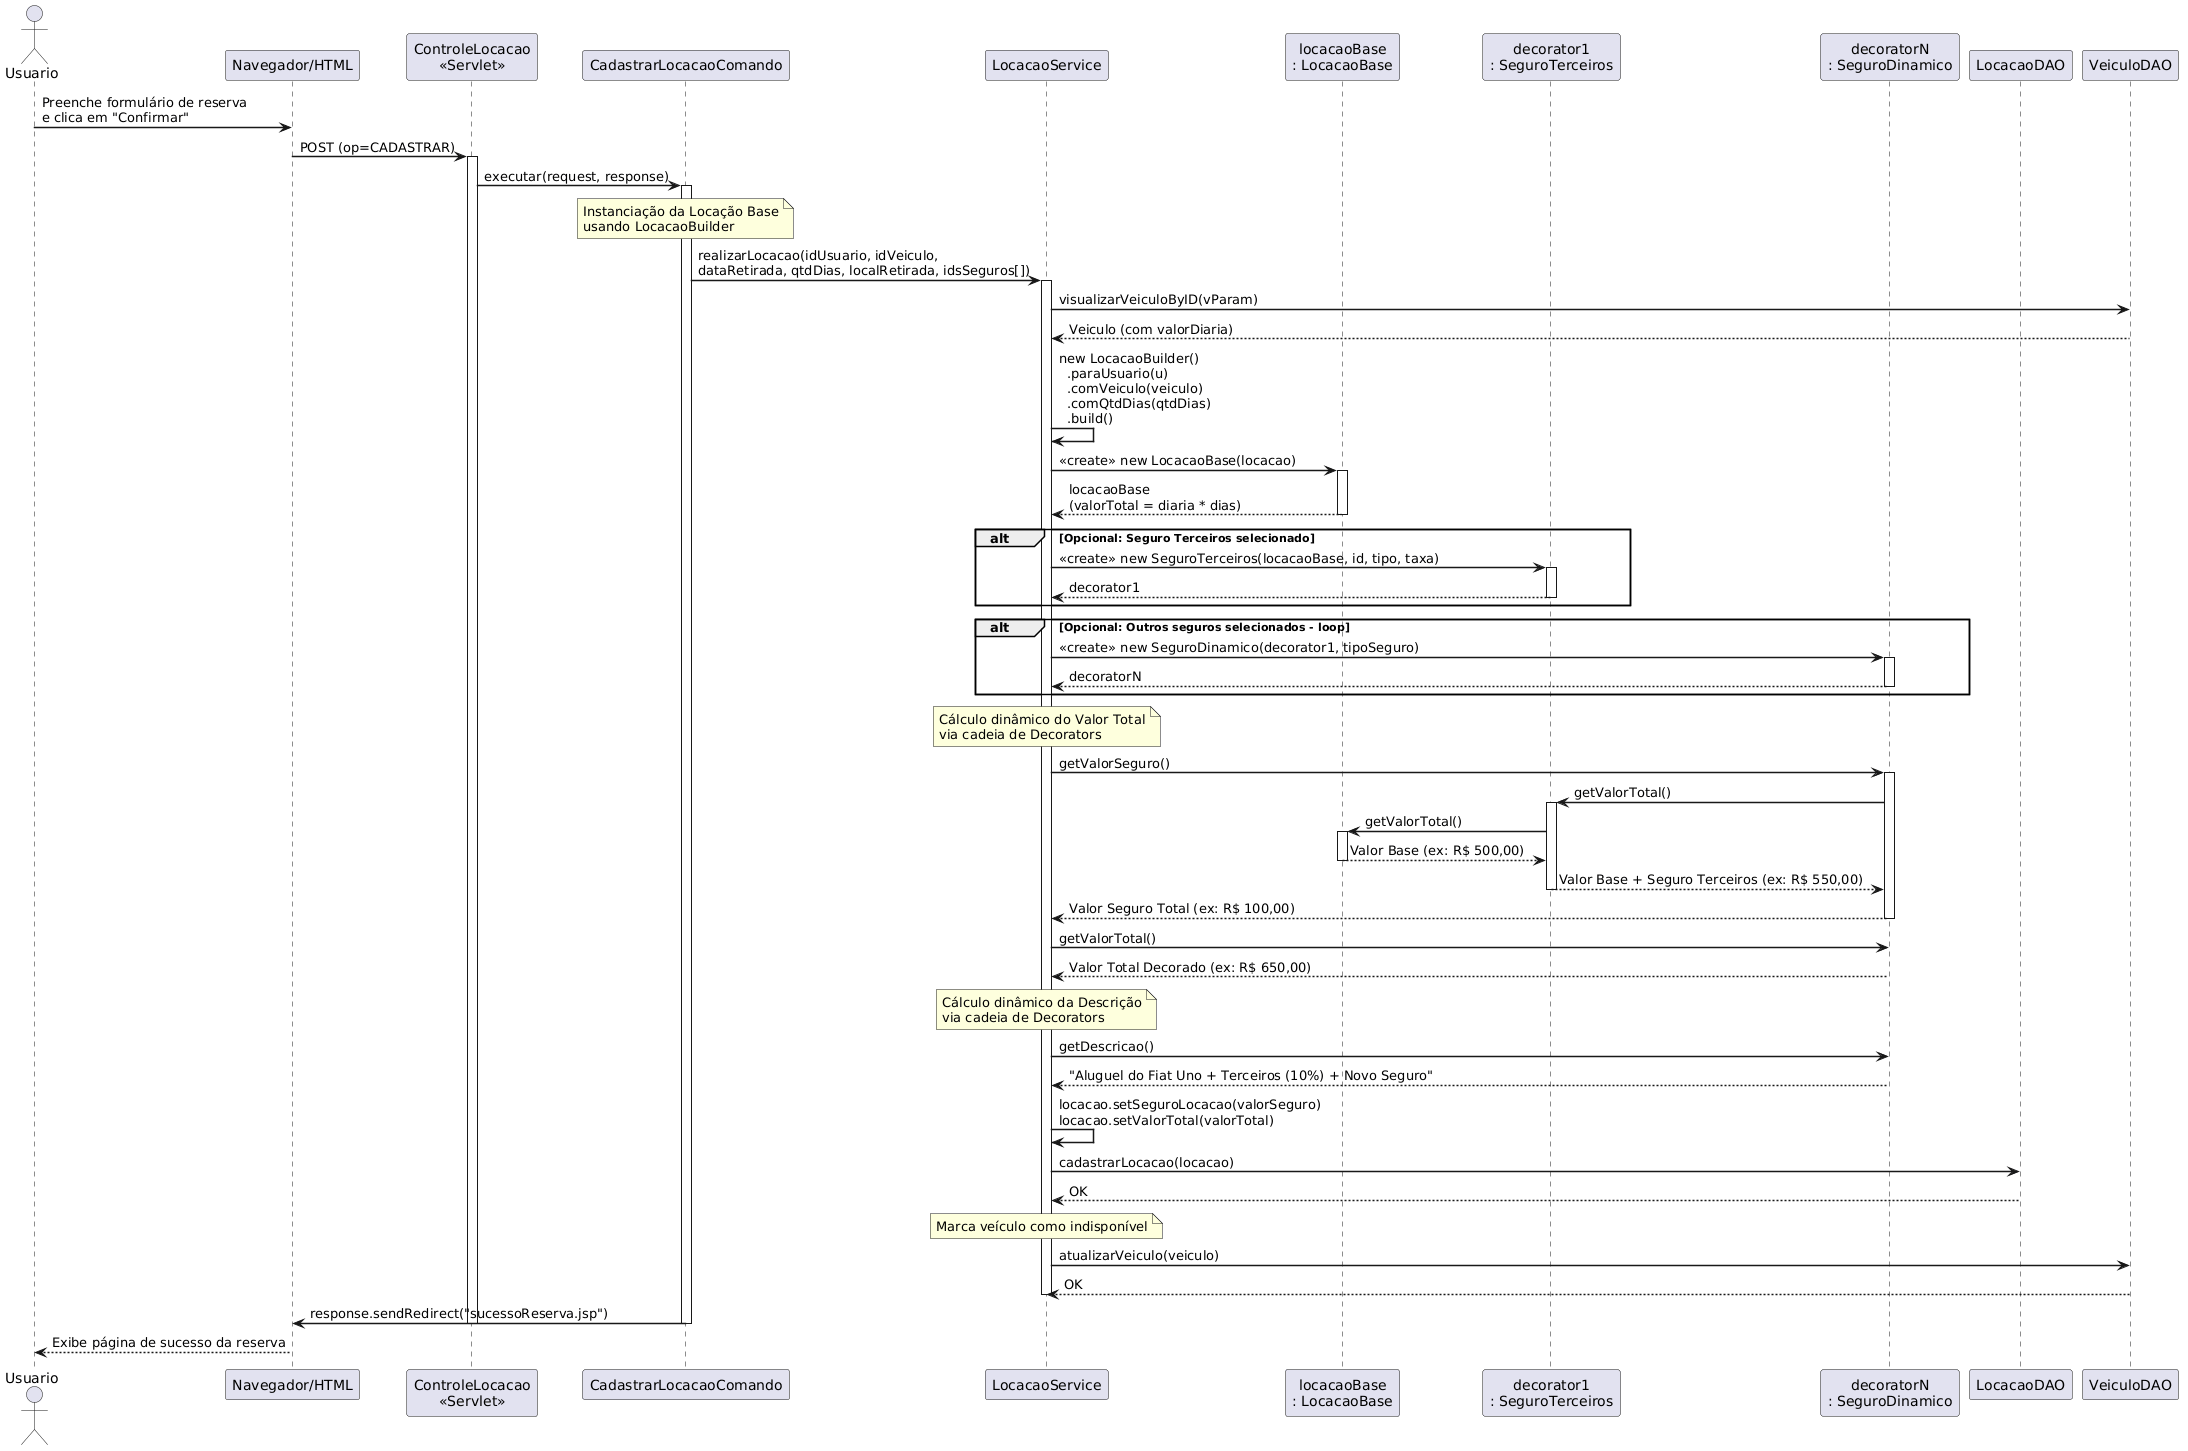

The diagram above was rendered by PlantUML. Its source (embedded in the PNG):
@startuml
skinparam sequenceArrowThickness 1.5
skinparam responseMessageBelowArrow true
skinparam backgroundColor white
skinparam sequenceBoxBackgroundColor #F5F5F5

actor "Usuario" as U
participant "Navegador/HTML" as Nav
participant "ControleLocacao\n<<Servlet>>" as Ctrl
participant "CadastrarLocacaoComando" as Cmd
participant "LocacaoService" as Svc
participant "locacaoBase\n: LocacaoBase" as Base
participant "decorator1\n: SeguroTerceiros" as Dec1
participant "decoratorN\n: SeguroDinamico" as DecN
participant "LocacaoDAO" as DAO
participant "VeiculoDAO" as VDAO

U -> Nav : Preenche formulário de reserva\ne clica em "Confirmar"

Nav -> Ctrl : POST (op=CADASTRAR)

activate Ctrl
Ctrl -> Cmd : executar(request, response)
activate Cmd

note over Cmd
  Instanciação da Locação Base
  usando LocacaoBuilder
end note

Cmd -> Svc : realizarLocacao(idUsuario, idVeiculo,\ndataRetirada, qtdDias, localRetirada, idsSeguros[])
activate Svc

Svc -> VDAO : visualizarVeiculoByID(vParam)
VDAO --> Svc : Veiculo (com valorDiaria)

Svc -> Svc : new LocacaoBuilder()\n  .paraUsuario(u)\n  .comVeiculo(veiculo)\n  .comQtdDias(qtdDias)\n  .build()

Svc -> Base : <<create>> new LocacaoBase(locacao)
activate Base
Base --> Svc : locacaoBase\n(valorTotal = diaria * dias)
deactivate Base

group alt [Opcional: Seguro Terceiros selecionado]
  Svc -> Dec1 : <<create>> new SeguroTerceiros(locacaoBase, id, tipo, taxa)
  activate Dec1
  Dec1 --> Svc : decorator1
  deactivate Dec1
end

group alt [Opcional: Outros seguros selecionados - loop]
  Svc -> DecN : <<create>> new SeguroDinamico(decorator1, tipoSeguro)
  activate DecN
  DecN --> Svc : decoratorN
  deactivate DecN
end

note over Svc
  Cálculo dinâmico do Valor Total
  via cadeia de Decorators
end note

Svc -> DecN : getValorSeguro()
activate DecN
  DecN -> Dec1 : getValorTotal()
  activate Dec1
    Dec1 -> Base : getValorTotal()
    activate Base
    Base --> Dec1 : Valor Base (ex: R$ 500,00)
    deactivate Base
  Dec1 --> DecN : Valor Base + Seguro Terceiros (ex: R$ 550,00)
  deactivate Dec1
DecN --> Svc : Valor Seguro Total (ex: R$ 100,00)
deactivate DecN

Svc -> DecN : getValorTotal()
DecN --> Svc : Valor Total Decorado (ex: R$ 650,00)

note over Svc
  Cálculo dinâmico da Descrição
  via cadeia de Decorators
end note

Svc -> DecN : getDescricao()
DecN --> Svc : "Aluguel do Fiat Uno + Terceiros (10%) + Novo Seguro"

Svc -> Svc : locacao.setSeguroLocacao(valorSeguro)\nlocacao.setValorTotal(valorTotal)

Svc -> DAO : cadastrarLocacao(locacao)
DAO --> Svc : OK

note over Svc
  Marca veículo como indisponível
end note

Svc -> VDAO : atualizarVeiculo(veiculo)
VDAO --> Svc : OK

deactivate Svc

Cmd -> Nav : response.sendRedirect("sucessoReserva.jsp")
deactivate Cmd
deactivate Ctrl

Nav --> U : Exibe página de sucesso da reserva
@enduml